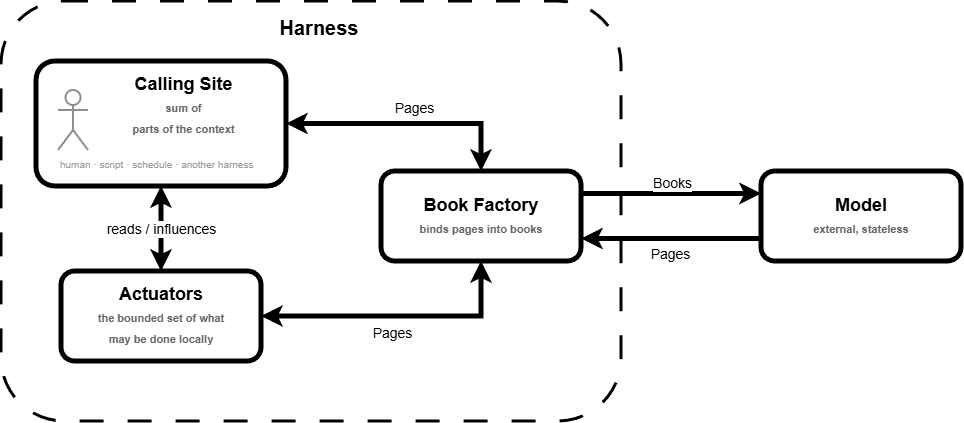

The diagram above was exported from draw.io. Its source (the exported page's mxGraphModel, read from the mxfile embedded in the PNG):
<mxGraphModel dx="1180" dy="1015" grid="0" gridSize="10" guides="1" tooltips="1" connect="1" arrows="1" fold="1" page="1" pageScale="1" pageWidth="1169" pageHeight="827" math="0" shadow="0">
  <root>
    <mxCell id="0" />
    <mxCell id="1" parent="0" />
    <mxCell id="boundary" parent="1" style="rounded=1;whiteSpace=wrap;html=1;fillColor=none;dashed=1;dashPattern=8 8;verticalAlign=top;align=center;spacingLeft=16;spacingTop=8;fontStyle=1;fontSize=20;strokeWidth=3;" value="Harness" vertex="1">
      <mxGeometry height="420" width="620" x="40" y="80" as="geometry" />
    </mxCell>
    <mxCell id="callingsite" parent="1" style="rounded=1;whiteSpace=wrap;html=1;fontStyle=1;fontSize=18;strokeWidth=5;align=center;spacingLeft=45;verticalAlign=top;spacingTop=6;" value="Calling Site&lt;br&gt;&lt;font style=&quot;font-size: 11px;&quot; color=&quot;#666666&quot;&gt;sum of&lt;br&gt;parts of the context&lt;/font&gt;" vertex="1">
      <mxGeometry height="125" width="250" x="75" y="140" as="geometry" />
    </mxCell>
    <mxCell id="actuators" parent="1" style="rounded=1;whiteSpace=wrap;html=1;fontStyle=1;fontSize=18;strokeWidth=5;" value="Actuators&lt;br&gt;&lt;font style=&quot;font-size: 11px&quot; color=&quot;#666666&quot;&gt;the bounded set of what&lt;br&gt;may be done locally&lt;/font&gt;" vertex="1">
      <mxGeometry height="90" width="200" x="100" y="350" as="geometry" />
    </mxCell>
    <mxCell id="bookfactory" parent="1" style="rounded=1;whiteSpace=wrap;html=1;fontStyle=1;fontSize=18;strokeWidth=5;" value="Book Factory&lt;br&gt;&lt;font style=&quot;font-size: 11px&quot; color=&quot;#666666&quot;&gt;binds pages into books&lt;/font&gt;" vertex="1">
      <mxGeometry height="90" width="200" x="420" y="250" as="geometry" />
    </mxCell>
    <mxCell id="model" parent="1" style="rounded=1;whiteSpace=wrap;html=1;fontStyle=1;fontSize=18;strokeWidth=5;" value="Model&lt;br&gt;&lt;font style=&quot;font-size: 11px&quot; color=&quot;#666666&quot;&gt;external, stateless&lt;/font&gt;" vertex="1">
      <mxGeometry height="90" width="200" x="800" y="250" as="geometry" />
    </mxCell>
    <mxCell id="e-cs-bf" edge="1" parent="1" source="callingsite" style="edgeStyle=orthogonalEdgeStyle;rounded=0;orthogonalLoop=1;jettySize=auto;html=1;strokeWidth=5;startArrow=classic;startFill=1;fontSize=14;exitX=1;exitY=0.5;exitDx=0;exitDy=0;entryX=0.5;entryY=0;entryDx=0;entryDy=0;" target="bookfactory" value="Pages">
      <mxGeometry relative="1" x="0.0545" y="15" as="geometry">
        <mxPoint as="offset" />
      </mxGeometry>
    </mxCell>
    <mxCell id="e-act-bf" edge="1" parent="1" source="actuators" style="edgeStyle=orthogonalEdgeStyle;rounded=0;orthogonalLoop=1;jettySize=auto;html=1;strokeWidth=5;startArrow=classic;startFill=1;fontSize=14;exitX=1;exitY=0.5;exitDx=0;exitDy=0;entryX=0.5;entryY=1;entryDx=0;entryDy=0;" target="bookfactory" value="Pages">
      <mxGeometry relative="1" x="-0.0473" y="-17" as="geometry">
        <mxPoint as="offset" />
      </mxGeometry>
    </mxCell>
    <mxCell id="e-cs-act" edge="1" parent="1" source="callingsite" style="edgeStyle=orthogonalEdgeStyle;rounded=0;orthogonalLoop=1;jettySize=auto;html=1;strokeWidth=5;startArrow=classic;startFill=1;fontSize=14;exitX=0.5;exitY=1;exitDx=0;exitDy=0;entryX=0.5;entryY=0;entryDx=0;entryDy=0;verticalAlign=middle;labelBackgroundColor=#FFFFFF;" target="actuators" value="reads / influences">
      <mxGeometry relative="1" as="geometry" />
    </mxCell>
    <mxCell id="e-bf-model" edge="1" parent="1" source="bookfactory" style="edgeStyle=orthogonalEdgeStyle;rounded=0;orthogonalLoop=1;jettySize=auto;html=1;strokeWidth=5;fontSize=14;exitX=1;exitY=0.25;exitDx=0;exitDy=0;entryX=0;entryY=0.25;entryDx=0;entryDy=0;verticalAlign=bottom;" target="model" value="Books">
      <mxGeometry relative="1" as="geometry" />
    </mxCell>
    <mxCell id="e-model-bf" edge="1" parent="1" source="model" style="edgeStyle=orthogonalEdgeStyle;rounded=0;orthogonalLoop=1;jettySize=auto;html=1;strokeWidth=5;fontSize=14;exitX=0;exitY=0.75;exitDx=0;exitDy=0;entryX=1;entryY=0.75;entryDx=0;entryDy=0;verticalAlign=top;" target="bookfactory" value="Pages">
      <mxGeometry relative="1" as="geometry" />
    </mxCell>
    <mxCell id="DKSDMHKIAvl60eeOBh7A-1" parent="1" style="shape=umlActor;verticalLabelPosition=bottom;verticalAlign=top;html=1;outlineConnect=0;align=left;strokeWidth=2;strokeColor=#8E8E8E;" value="&lt;span style=&quot;color: rgb(153, 153, 153); font-size: 10px;&quot;&gt;human · script · schedule · another harness&lt;/span&gt;" vertex="1">
      <mxGeometry height="60" width="30" x="97" y="169" as="geometry" />
    </mxCell>
  </root>
</mxGraphModel>